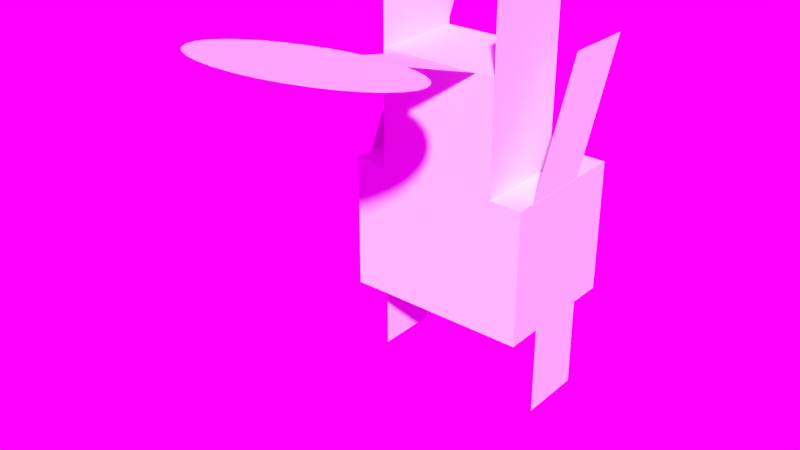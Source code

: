 # Source: robot5.blend  (saved by Blender 2.70.5; exported with 4.5.12 LTS)
import bpy
from mathutils import Matrix  # noqa: F401  (used for matrix-valued properties, if any)

bpy.ops.wm.read_factory_settings(use_empty=True)
scene = bpy.context.scene
scene.name = 'Scene'

# ---- collections
col_collection_1 = bpy.data.collections.new('Collection 1'); scene.collection.children.link(col_collection_1)

# ---- materials (node trees are filled in below, after node groups)
mat_robot5 = bpy.data.materials.new('robot5')
mat_robot5.alpha_threshold = 0.0
mat_robot5.use_transparent_shadow = False
mat_robot5.roughness = 0.5
mat_robot5.line_color = (0.0, 0.0, 0.0, 1.0)

# ---- material node trees

# ---- world
world_world = bpy.data.worlds.new('World'); scene.world = world_world
world_world.use_nodes = True; world_world.node_tree.nodes.clear()
_N = world_world.node_tree.nodes; _L = world_world.node_tree.links
n0 = _N.new('ShaderNodeOutputWorld'); n0.name = 'World Output'; n0.location = (300, 300)
n1 = _N.new('ShaderNodeBackground'); n1.name = 'Background'; n1.location = (10, 300)
n2 = _N.new('ShaderNodeTexImage'); n2.name = 'Image Texture'; n2.location = (-180, 300)
n2.width = 140
n2.projection = 'BOX'
n3 = _N.new('ShaderNodeBsdfDiffuse'); n3.name = 'Diffuse BSDF'; n3.location = (100, 300)
n3.inputs[0].default_value = (0.4181, 0.8, 0.5714, 1.0)
_L.new(n1.outputs[0], n0.inputs[0])
_L.new(n2.outputs[0], n1.inputs[0])
_L.new(n3.outputs[0], n0.inputs[1])
n0.is_active_output = True
world_world.use_eevee_finite_volume = True
world_world.color = (0.05088, 0.05088, 0.05088)
world_world.use_sun_shadow = False
world_world.sun_shadow_jitter_overblur = 0.0
world_world.cycles.sampling_method = 'MANUAL'
world_world.cycles.sample_map_resolution = 256

# ---- meshes
me_cube = bpy.data.meshes.new('Cube')
me_cube.from_pydata([(1.0, 0.647, -0.4791), (1.0, -0.8554, -0.4791), (-1.0, -0.8554, -0.4791), (-1.0, 0.647, -0.4791), (1.0, 0.647, 1.0), (1.0, -0.8554, 1.0), (-1.0, -0.8554, 1.0), (-1.0, 0.647, 1.0), (0.6495, 0.6495, -0.4791), (0.6495, -0.3771, -0.4791), (-0.6495, 0.6495, -0.4791), (-0.6495, -0.3771, -0.4791), (0.6495, 0.6495, -1.705), (0.6495, -0.3771, -1.705), (-0.6495, 0.6495, -1.705), (-0.6495, -0.3771, -1.705), (0.6495, 0.6495, -1.705), (0.6495, -0.3771, -1.705), (0.6495, 0.6495, -2.462), (0.6495, -0.3771, -2.462), (1.005, -0.4689, 1.991), (1.001, -0.4689, 0.9953), (1.005, 0.2481, 1.991), (1.001, 0.2481, 0.9953), (-0.993, -0.503, 1.991), (-0.9972, -0.503, 0.9953), (-0.993, 0.2071, 1.991), (-0.9972, 0.2071, 0.9953), (-0.6451, 0.6495, -1.705), (-0.6451, -0.3771, -1.705), (-0.6451, 0.6495, -2.462), (-0.6451, -0.3771, -2.462), (-0.4224, 0.6003, -1.692), (0.4577, 0.6098, -1.691), (-0.2322, 1.454, -1.931), (0.2494, 1.459, -1.931), (0.005298, 3.323, -2.37), (-0.1896, 3.302, -2.366), (-0.3766, 3.244, -2.353), (-0.5485, 3.153, -2.331), (-0.6987, 3.03, -2.303), (-0.8215, 2.881, -2.268), (-0.9121, 2.712, -2.229), (-0.967, 2.529, -2.186), (-0.9842, 2.338, -2.141), (-0.963, 2.149, -2.096), (-0.9041, 1.967, -2.053), (-0.8099, 1.8, -2.013), (-0.684, 1.653, -1.978), (-0.5311, 1.534, -1.95), (-0.3573, 1.446, -1.929), (-0.1691, 1.393, -1.915), (0.02615, 1.376, -1.911), (0.221, 1.397, -1.915), (0.408, 1.454, -1.928), (0.5799, 1.546, -1.949), (0.7302, 1.669, -1.978), (0.8529, 1.818, -2.013), (0.9435, 1.987, -2.052), (0.9985, 2.17, -2.095), (1.016, 2.36, -2.14), (0.9944, 2.55, -2.185), (0.9356, 2.732, -2.228), (0.8414, 2.899, -2.267), (0.7154, 3.045, -2.302), (0.5626, 3.165, -2.331), (0.3888, 3.253, -2.352), (0.2006, 3.306, -2.365), (-0.9984, -0.9409, -1.816), (-0.9983, -0.3245, -0.462), (-0.9984, -0.1668, -1.816), (-0.9983, 0.4496, -0.462), (0.998, -0.9409, -1.816), (0.9981, -0.3245, -0.462), (0.998, -0.1668, -1.816), (0.9981, 0.4496, -0.462)], [], [(11, 10, 14, 15), (4, 7, 6, 5), (0, 4, 5, 1), (1, 5, 6, 2), (2, 6, 7, 3), (4, 0, 3, 7), (9, 8, 0, 1), (8, 10, 3, 0), (11, 9, 1, 2), (10, 11, 2, 3), (12, 13, 15, 14), (9, 11, 15, 13), (10, 8, 12, 14), (8, 9, 13, 12), (12, 13, 17, 16), (16, 17, 19, 18), (20, 21, 23, 22), (24, 25, 27, 26), (28, 29, 31, 30), (32, 33, 35, 34), (37, 38, 39, 40, 41, 42, 43, 44, 45, 46, 47, 48, 49, 50, 51, 52, 53, 54, 55, 56, 57, 58, 59, 60, 61, 62, 63, 64, 65, 66, 67, 36), (68, 69, 71, 70), (72, 73, 75, 74)])
_uv = me_cube.uv_layers.new(name='UVMap')
_uv.uv.foreach_set('vector', [0.9238, 0.2724, 0.7655, 0.2724, 0.7655, 0.07865, 0.9238, 0.07865, 0.07542, 0.6309, 0.07542, 0.3147, 0.3053, 0.3147, 0.3053, 0.6309, 0.3053, 0.8684, 0.07718, 0.8684, 0.07718, 0.6309, 0.3053, 0.6309, 0.5334, 0.6324, 0.3053, 0.6324, 0.3053, 0.3162, 0.5334, 0.3162, 0.5374, 0.07865, 0.7655, 0.07865, 0.7655, 0.3162, 0.5374, 0.3162, 0.5334, 0.3162, 0.7615, 0.3162, 0.7615, 0.6324, 0.5334, 0.6324, 0.4636, 0.05542, 0.3053, 0.05542, 0.3057, 2.827e-08, 0.5374, 0.0, 0.07542, 0.3701, 0.07542, 0.5754, 0.07505, 0.6309, 0.07505, 0.3147, 0.4636, 0.2608, 0.4636, 0.05542, 0.5374, 0.0, 0.5374, 0.3162, 0.3053, 0.2608, 0.4636, 0.2608, 0.5374, 0.3162, 0.3057, 0.3162, 0.6834, 0.6324, 0.8417, 0.6324, 0.8417, 0.8377, 0.6834, 0.8377, 0.3053, 0.8377, 0.3053, 0.6324, 0.4943, 0.6324, 0.4943, 0.8377, 0.4943, 0.8377, 0.4943, 0.6324, 0.6834, 0.6324, 0.6834, 0.8377, 1.0, 0.8261, 0.8417, 0.8261, 0.8417, 0.6324, 1.0, 0.6324, 0.0, 0.0, 0.0, 0.0, 0.0, 0.0, 0.0, 0.0, 0.8417, 0.9884, 0.8425, 0.8296, 0.9585, 0.8296, 0.9585, 0.9884, 0.8702, 0.4735, 0.8702, 0.3162, 0.9617, 0.3162, 0.9617, 0.4735, 0.8702, 0.6309, 0.8702, 0.4735, 0.9617, 0.4735, 0.9617, 0.6309, 0.5665, 1.0, 0.5661, 0.8462, 0.683, 0.8412, 0.6834, 1.0, 0.8183, 0.8377, 0.8183, 0.9769, 0.6834, 0.9454, 0.6834, 0.8692, 0.0, 0.1417, 0.005866, 0.1113, 0.01737, 0.08267, 0.03408, 0.05692, 0.05534, 0.03503, 0.08034, 0.01784, 0.1081, 0.006014, 0.1376, 0.0, 0.1677, 3.239e-05, 0.1972, 0.00611, 0.225, 0.018, 0.25, 0.03524, 0.2712, 0.05718, 0.2879, 0.08296, 0.2994, 0.1116, 0.3053, 0.142, 0.3053, 0.173, 0.2994, 0.2034, 0.2879, 0.232, 0.2712, 0.2578, 0.25, 0.2796, 0.225, 0.2968, 0.1972, 0.3087, 0.1677, 0.3147, 0.1376, 0.3146, 0.1081, 0.3086, 0.08034, 0.2967, 0.05534, 0.2794, 0.03408, 0.2575, 0.01737, 0.2317, 0.005866, 0.2031, 7.354e-08, 0.1727, 0.7615, 0.6021, 0.7659, 0.364, 0.8702, 0.3162, 0.8702, 0.5514, 0.07022, 0.3147, 0.07022, 0.5468, 1.839e-08, 0.6457, 0.0, 0.4137])
me_cube.materials.append(mat_robot5)
me_cube.use_remesh_preserve_volume = False
me_cube.use_remesh_preserve_attributes = False
me_cube.use_mirror_vertex_groups = False
me_cube.update()

# ---- objects
ob_robot5 = bpy.data.objects.new('robot5', me_cube)

# ---- transforms, parenting, visibility, modifiers, constraints
ob_robot5.location = (0.0, 0.0, -2.462)
ob_robot5.rotation_euler = (3.142, 0.0, 0.0)
ob_robot5.lock_rotations_4d = False
ob_robot5.empty_display_type = 'ARROWS'
ob_robot5.lineart.crease_threshold = 0.0

# ---- collection membership
col_collection_1.objects.link(ob_robot5)

# ---- scene / render settings (as saved in the file)
scene.frame_start = 1; scene.frame_end = 250; scene.frame_set(1)
scene.render.engine = 'BLENDER_EEVEE_NEXT'
scene.render.resolution_percentage = 50
scene.render.dither_intensity = 0.0
scene.cycles.use_denoising = False
scene.cycles.samples = 10
scene.cycles.sampling_pattern = 'TABULATED_SOBOL'
scene.cycles.light_sampling_threshold = 0.0
scene.cycles.use_adaptive_sampling = False
scene.cycles.use_light_tree = False
scene.cycles.blur_glossy = 0.0
scene.cycles.max_bounces = 128
scene.cycles.diffuse_bounces = 128
scene.cycles.glossy_bounces = 128
scene.cycles.transmission_bounces = 128
scene.cycles.volume_bounces = 1
scene.cycles.transparent_max_bounces = 128
scene.cycles.pixel_filter_type = 'GAUSSIAN'
scene.cycles.sample_clamp_indirect = 0.0
scene.view_settings.view_transform = 'Standard'
bpy.context.view_layer.update()

# ---- added for rendering (the .blend has no active camera and no usable light): camera, sun
cam_auto = bpy.data.cameras.new('AutoCamera')
cam_auto.lens = 50.0
cam_auto.sensor_width = 36.0
cam_auto.clip_end = 1000.0
ob_auto_camera = bpy.data.objects.new('AutoCamera', cam_auto)
scene.collection.objects.link(ob_auto_camera)
ob_auto_camera.location = (6.0088, -8.39197, 2.57437)
ob_auto_camera.rotation_euler = (1.09748, -7.21219e-08, 0.694738)
scene.camera = ob_auto_camera
light_auto_sun = bpy.data.lights.new('AutoSun', 'SUN')
light_auto_sun.energy = 3.0
light_auto_sun.angle = 0.0523599
ob_auto_sun = bpy.data.objects.new('AutoSun', light_auto_sun)
scene.collection.objects.link(ob_auto_sun)
ob_auto_sun.rotation_euler = (0.872665, 0.174533, 0.523599)
bpy.context.view_layer.update()

